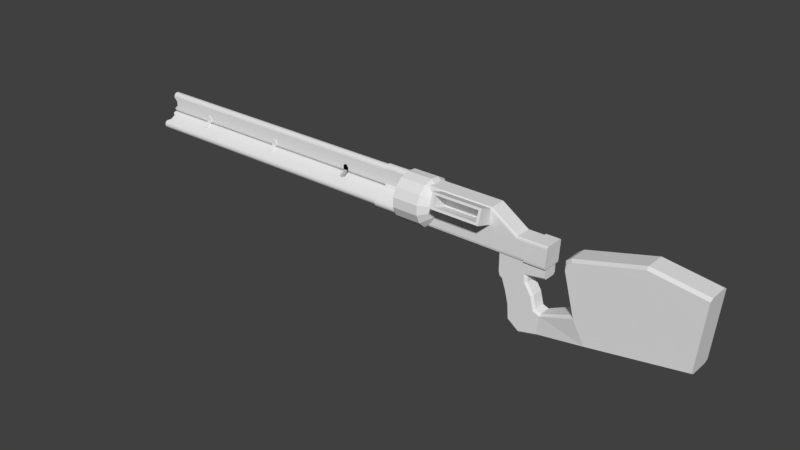 # Source: LMG.blend  (saved by Blender 2.79.0; exported with 4.5.12 LTS)
import bpy
from mathutils import Matrix  # noqa: F401  (used for matrix-valued properties, if any)

bpy.ops.wm.read_factory_settings(use_empty=True)
scene = bpy.context.scene
scene.name = 'Scene'

# ---- collections
col_collection_1 = bpy.data.collections.new('Collection 1'); scene.collection.children.link(col_collection_1)

# ---- world
world_world = bpy.data.worlds.new('World'); scene.world = world_world
world_world.color = (0.05088, 0.05088, 0.05088)
world_world.use_sun_shadow = False
world_world.sun_shadow_jitter_overblur = 0.0
world_world.cycles.sampling_method = 'MANUAL'

# ---- meshes
me_cube_005 = bpy.data.meshes.new('Cube.005')
me_cube_005.from_pydata([(8.948, -1.299, 0.9522), (8.948, -1.131, 1.612), (8.798, 0.1447, 0.1998), (8.798, -0.003457, 1.231), (11.22, -1.299, 0.9522), (11.22, -1.131, 1.612), (11.36, 0.1447, 0.1998), (11.36, -0.003457, 1.231), (8.798, -1.335, 0.8071), (8.798, -1.095, 1.757), (11.36, -1.095, 1.757), (11.36, -1.335, 0.8071), (8.948, -0.2424, 0.4993), (8.948, -0.0743, 1.159), (11.22, -0.0743, 1.159), (11.22, -0.2424, 0.4993), (2.882, -0.2326, 0.4934), (2.882, -0.177, 0.4934), (3.116, -0.177, 0.4934), (3.116, -0.2326, 0.4934), (2.882, -0.2543, 0.3009), (3.116, -0.2543, 0.3009), (3.116, -0.2844, 0.3639), (2.882, -0.2844, 0.3639), (2.882, -0.25, 0.4226), (2.882, -0.2001, 0.3852), (3.116, -0.2001, 0.3852), (3.116, -0.25, 0.4226), (2.882, -0.476, 0.2111), (2.932, -0.5209, 0.1753), (2.896, -0.5078, 0.1858), (2.935, -0.2326, 0.8125), (2.882, -0.2326, 0.7155), (2.896, -0.2326, 0.7727), (2.932, -0.4945, 0.115), (2.882, -0.4492, 0.1501), (2.896, -0.4812, 0.1253), (2.882, -0.177, 0.7155), (2.935, -0.177, 0.8125), (2.896, -0.177, 0.7727), (3.066, -0.5209, 0.1753), (3.116, -0.476, 0.2111), (3.102, -0.5078, 0.1858), (3.116, -0.2326, 0.7155), (3.063, -0.2326, 0.8125), (3.102, -0.2326, 0.7727), (3.116, -0.4492, 0.1501), (3.066, -0.4945, 0.115), (3.102, -0.4812, 0.1253), (3.063, -0.177, 0.8125), (3.116, -0.177, 0.7155), (3.102, -0.177, 0.7727), (11.84, -0.3637, -2.279), (11.84, -0.3637, -1.065), (11.84, 0.4054, -2.279), (11.84, 0.4054, -1.065), (14.12, -0.3637, -1.065), (14.12, 0.4054, -1.065), (14.12, -0.3637, -1.681), (14.12, -0.2609, -1.818), (14.12, 0.3026, -1.818), (14.12, 0.4054, -1.681), (13.1, -0.3637, -1.887), (13.22, -0.2609, -2.001), (13.22, 0.3026, -2.001), (13.1, 0.4054, -1.887), (12.96, -0.3637, -5.646), (12.92, -0.2609, -5.797), (12.96, 0.4054, -5.646), (12.92, 0.3026, -5.797), (13.89, -0.2609, -5.498), (13.87, -0.3637, -5.365), (13.87, 0.4054, -5.365), (13.89, 0.3026, -5.498), (13.14, -0.3637, -2.405), (13.25, -0.2609, -2.383), (13.25, 0.3026, -2.383), (13.14, 0.4054, -2.405), (11.92, -0.2609, -2.671), (12.02, -0.3637, -2.649), (11.89, -0.3637, -2.54), (12.02, 0.4054, -2.649), (11.92, 0.3026, -2.671), (11.89, 0.4054, -2.54), (13.48, -0.3637, -3.096), (13.58, -0.2609, -3.074), (12.11, -0.2609, -3.38), (12.21, -0.3637, -3.359), (13.58, 0.3026, -3.074), (13.48, 0.4054, -3.096), (12.21, 0.4054, -3.359), (12.11, 0.3026, -3.38), (13.65, -0.3637, -3.997), (13.74, -0.2609, -3.894), (12.27, -0.2609, -4.226), (12.37, -0.3637, -4.203), (13.74, 0.3026, -3.894), (13.65, 0.4054, -3.997), (12.37, 0.4054, -4.203), (12.27, 0.3026, -4.226), (12.42, -0.3637, -5.101), (12.32, -0.2609, -5.191), (16.38, -0.4667, -4.772), (16.33, -0.6446, -4.649), (12.42, 0.4054, -5.101), (12.32, 0.3026, -5.191), (16.38, 0.5084, -4.772), (16.33, 0.6863, -4.649), (15.75, -0.6446, -3.225), (15.63, -0.4667, -3.158), (15.63, 0.5084, -3.158), (15.75, 0.6863, -3.225), (21.05, -0.6446, -3.659), (21.04, -0.4667, -3.797), (21.04, 0.5084, -3.797), (21.05, 0.6863, -3.659), (14.0, -0.3637, -4.163), (14.01, -0.2609, -4.025), (14.01, 0.3026, -4.025), (14.0, 0.4054, -4.163), (21.38, -0.4667, 0.7939), (21.37, -0.6446, 0.6593), (21.37, 0.6863, 0.6593), (21.38, 0.5084, 0.7939), (18.71, -0.6446, 1.173), (18.71, -0.4667, 1.311), (18.71, 0.6863, 1.173), (18.71, 0.5084, 1.311), (15.49, -0.6446, 0.08757), (15.21, -0.6446, -0.5283), (15.25, -0.6446, -0.1449), (15.36, -0.4667, 0.1848), (15.08, -0.4667, -0.4311), (15.12, -0.4667, -0.04764), (15.21, 0.6863, -0.5283), (15.49, 0.6863, 0.08757), (15.25, 0.6863, -0.1449), (15.08, 0.5084, -0.4311), (15.36, 0.5084, 0.1848), (15.12, 0.5084, -0.04764), (6.619, 1.189, 0.2081), (7.949, 1.189, 0.2081), (6.619, 1.088, -0.4169), (7.949, 1.088, -0.4169), (6.619, 0.802, -0.9339), (7.949, 0.802, -0.9339), (6.619, 0.381, -1.253), (7.949, 0.381, -1.253), (6.619, -0.1026, -1.32), (7.949, -0.1026, -1.32), (6.619, -0.565, -1.123), (7.949, -0.565, -1.123), (6.619, -0.9263, -0.6951), (7.949, -0.9263, -0.6951), (6.619, -1.124, -0.1114), (7.949, -1.124, -0.1114), (6.619, -1.124, 0.5276), (7.949, -1.124, 0.5276), (6.619, -0.9263, 1.111), (7.949, -0.9263, 1.111), (6.619, -0.565, 1.539), (7.949, -0.565, 1.539), (6.619, -0.1026, 1.736), (7.949, -0.1026, 1.736), (6.619, 0.381, 1.67), (7.949, 0.381, 1.67), (6.619, 0.802, 1.35), (7.949, 0.802, 1.35), (6.619, 1.088, 0.8331), (7.949, 1.088, 0.8331), (9.091, 0.01964, 0.2081), (7.857, -0.4412, 1.332), (7.857, -0.3791, 1.494), (7.857, -0.423, 1.447), (7.857, 0.4208, 1.494), (7.857, 0.4829, 1.332), (7.857, 0.4647, 1.447), (11.37, -0.4412, 1.332), (11.37, -0.3791, 1.494), (11.37, -0.423, 1.447), (11.37, 0.4208, 1.494), (11.37, 0.4829, 1.332), (11.37, 0.4647, 1.447), (12.71, -0.4412, 0.1393), (12.71, -0.3791, 0.301), (12.71, -0.423, 0.2536), (12.71, 0.4208, 0.301), (12.71, 0.4829, 0.1393), (12.71, 0.4647, 0.2536), (13.51, -0.3791, 0.301), (13.47, -0.4412, 0.1393), (13.51, -0.4747, 0.3054), (13.5, -0.423, 0.2536), (13.47, 0.4829, 0.1393), (13.51, 0.4208, 0.301), (13.51, 0.5164, 0.3054), (13.5, 0.4647, 0.2536), (13.48, -0.4929, 0.1999), (13.53, -0.4308, 0.349), (13.53, 0.4725, 0.349), (13.48, 0.5346, 0.1999), (14.24, -0.4308, 0.349), (14.23, -0.4929, 0.1999), (14.24, -0.4747, 0.3054), (14.23, 0.5346, 0.1999), (14.24, 0.4725, 0.349), (14.24, 0.5164, 0.3054), (7.857, -0.3624, -1.114), (7.857, -0.4412, -0.9253), (7.857, -0.4181, -1.059), (7.857, 0.4829, -0.9253), (7.857, 0.4042, -1.114), (7.857, 0.4598, -1.059), (11.37, -0.3624, -1.114), (11.37, -0.4412, -0.9253), (11.37, -0.4181, -1.059), (11.37, 0.4829, -0.9253), (11.37, 0.4042, -1.114), (11.37, 0.4598, -1.059), (12.71, -0.3624, -1.114), (12.71, -0.4412, -0.9253), (12.71, -0.4181, -1.059), (12.71, 0.4829, -0.9253), (12.71, 0.4042, -1.114), (12.71, 0.4598, -1.059), (13.14, -0.4412, -0.9253), (13.08, -0.3624, -1.114), (13.08, -0.4412, -1.114), (13.1, -0.4181, -1.059), (13.08, 0.4042, -1.114), (13.14, 0.4829, -0.9253), (13.08, 0.4829, -1.114), (13.1, 0.4598, -1.059), (13.14, -0.4929, -0.9253), (13.1, -0.4778, -1.059), (13.14, 0.5346, -0.9253), (13.1, 0.5195, -1.059), (14.18, -0.4929, -0.9253), (14.17, -0.4412, -1.114), (14.18, -0.4778, -1.059), (14.17, 0.4829, -1.114), (14.18, 0.5346, -0.9253), (14.18, 0.5195, -1.059), (-8.822, 0.2958, 0.0977), (-8.822, 0.7143, -0.2198), (-8.822, 0.2298, -0.05251), (-8.822, 0.6483, -0.37), (4.831, 0.2958, 0.0977), (4.831, 0.7143, -0.2198), (4.831, 0.2298, -0.05251), (4.831, 0.6483, -0.37), (-8.822, -0.192, -0.05143), (-8.822, -0.6104, -0.3689), (-8.822, -0.2579, 0.09878), (-8.822, -0.6764, -0.2187), (4.831, -0.192, -0.05143), (4.831, -0.6104, -0.3689), (4.831, -0.2579, 0.09878), (4.831, -0.6764, -0.2187), (-8.822, -0.04634, 0.5783), (-8.822, -0.04634, 1.213), (-8.822, 0.08563, 0.5783), (-8.822, 0.08563, 1.213), (4.831, -0.04634, 0.5783), (4.831, -0.04634, 1.213), (4.831, 0.08563, 0.5783), (4.831, 0.08563, 1.213), (-8.902, -0.8048, -0.2042), (4.904, -0.8048, -0.2042), (-8.902, -0.6989, -0.1859), (4.904, -0.6989, -0.1859), (-8.902, -0.6142, -0.2713), (4.904, -0.6142, -0.2713), (-8.902, -0.6002, -0.4104), (4.904, -0.6002, -0.4104), (-8.902, -0.6652, -0.5217), (4.904, -0.6652, -0.5217), (-8.902, -0.7711, -0.5401), (4.904, -0.7711, -0.5401), (-8.902, -0.8558, -0.4546), (4.904, -0.8558, -0.4546), (-8.902, -0.8698, -0.3155), (4.904, -0.8698, -0.3155), (-8.902, -0.8128, -0.186), (-8.902, -0.6947, -0.1655), (-8.902, -0.6003, -0.2608), (-8.902, -0.5848, -0.4159), (-8.902, -0.6572, -0.54), (-8.902, -0.7752, -0.5604), (-8.902, -0.8697, -0.4651), (-8.902, -0.8852, -0.3101), (-9.05, -0.8128, -0.186), (-9.05, -0.6947, -0.1655), (-9.05, -0.6003, -0.2608), (-9.05, -0.5848, -0.4159), (-9.05, -0.6572, -0.54), (-9.05, -0.7752, -0.5604), (-9.05, -0.8697, -0.4651), (-9.05, -0.8852, -0.3101), (-9.092, -0.786, -0.2468), (-9.092, -0.7086, -0.2334), (-9.092, -0.6466, -0.2959), (-9.092, -0.6364, -0.3977), (-9.092, -0.684, -0.4791), (-9.092, -0.7614, -0.4925), (-9.092, -0.8234, -0.43), (-9.092, -0.8336, -0.3282), (-9.106, -0.7989, -0.2175), (-9.106, -0.7019, -0.2007), (-9.106, -0.6243, -0.279), (-9.106, -0.6115, -0.4064), (-9.106, -0.6711, -0.5084), (-9.106, -0.7681, -0.5252), (-9.106, -0.8457, -0.447), (-9.106, -0.8585, -0.3195), (-9.004, -0.7747, -0.2726), (-9.004, -0.7145, -0.2622), (-9.004, -0.6663, -0.3108), (-9.004, -0.6583, -0.39), (-9.004, -0.6953, -0.4533), (-9.004, -0.7555, -0.4637), (-9.004, -0.8037, -0.4151), (-9.004, -0.8117, -0.336), (4.904, -0.7747, -0.2726), (4.904, -0.7145, -0.2622), (4.904, -0.6663, -0.3108), (4.904, -0.6583, -0.39), (4.904, -0.6953, -0.4533), (4.904, -0.7555, -0.4637), (4.904, -0.8037, -0.4151), (4.904, -0.8117, -0.336), (-9.051, -0.2353, 0.1618), (4.915, -0.2353, 0.1618), (-9.051, -0.1625, 0.1744), (4.915, -0.1625, 0.1744), (-9.051, -0.1043, 0.1156), (4.915, -0.1043, 0.1156), (-9.051, -0.09469, 0.01993), (4.915, -0.09469, 0.01993), (-9.051, -0.1394, -0.05664), (4.915, -0.1394, -0.05664), (-9.051, -0.2122, -0.06924), (4.915, -0.2122, -0.06924), (-9.051, -0.2705, -0.01049), (4.915, -0.2705, -0.01049), (-9.051, -0.28, 0.0852), (4.915, -0.28, 0.0852), (-9.076, -0.1986, 0.07805), (-9.076, -0.1816, 0.08099), (-9.076, -0.168, 0.06728), (-9.076, -0.1657, 0.04494), (-9.076, -0.1762, 0.02707), (-9.076, -0.1932, 0.02413), (-9.076, -0.2068, 0.03785), (-9.076, -0.209, 0.06018), (-9.076, -0.2177, 0.1217), (-9.076, -0.1716, 0.1296), (-9.076, -0.1348, 0.09246), (-9.076, -0.1287, 0.03191), (-9.076, -0.157, -0.01654), (-9.076, -0.2031, -0.02451), (-9.076, -0.2399, 0.01266), (-9.076, -0.246, 0.07322), (-9.026, -0.1986, 0.07805), (-9.026, -0.1816, 0.08099), (-9.026, -0.168, 0.06728), (-9.026, -0.1657, 0.04494), (-9.026, -0.1762, 0.02707), (-9.026, -0.1932, 0.02413), (-9.026, -0.2068, 0.03785), (-9.026, -0.209, 0.06018), (-9.079, -0.9106, -0.4422), (5.413, -0.9341, -0.4526), (-9.079, -0.9198, -0.3496), (5.413, -0.9446, -0.3475), (-9.079, -0.9014, -0.2594), (5.413, -0.9236, -0.245), (-9.079, -0.8581, -0.1854), (5.413, -0.8745, -0.1609), (-9.079, -0.2531, 0.2737), (5.413, -0.261, 0.3045), (-9.079, -0.1826, 0.2858), (5.413, -0.181, 0.3183), (-9.079, -0.114, 0.2616), (5.413, -0.103, 0.2908), (-9.079, -0.05767, 0.2047), (5.413, -0.03903, 0.2262), (-9.079, -0.02218, 0.1239), (5.413, 0.001291, 0.1343), (-9.079, -0.01293, 0.03131), (5.413, 0.01179, 0.02916), (-9.079, -0.03135, -0.05886), (5.413, -0.009135, -0.07328), (-9.079, -0.07463, -0.1329), (5.413, -0.0583, -0.1574), (-9.079, -0.6797, -0.592), (5.413, -0.6718, -0.6228), (-9.079, -0.7501, -0.6041), (5.413, -0.7518, -0.6366), (-9.079, -0.8188, -0.5799), (5.413, -0.8297, -0.6091), (-9.079, -0.8751, -0.523), (5.413, -0.8937, -0.5445), (-9.079, -0.9341, -0.4526), (-9.079, -0.9446, -0.3475), (-9.079, -0.9236, -0.245), (-9.079, -0.8745, -0.1609), (-9.079, -0.261, 0.3045), (-9.079, -0.181, 0.3183), (-9.079, -0.103, 0.2908), (-9.079, -0.03903, 0.2262), (-9.079, 0.001291, 0.1343), (-9.079, 0.01179, 0.02916), (-9.079, -0.009135, -0.07328), (-9.079, -0.0583, -0.1574), (-9.079, -0.6718, -0.6228), (-9.079, -0.7518, -0.6366), (-9.079, -0.8297, -0.6091), (-9.079, -0.8937, -0.5445), (4.857, -0.9106, -0.4422), (4.857, -0.9198, -0.3496), (4.857, -0.9014, -0.2594), (4.857, -0.8581, -0.1854), (4.857, -0.253, 0.2737), (4.857, -0.1826, 0.2858), (4.857, -0.114, 0.2616), (4.857, -0.05766, 0.2047), (4.857, -0.02217, 0.1239), (4.857, -0.01293, 0.0313), (4.857, -0.03135, -0.05887), (4.857, -0.07462, -0.1329), (4.857, -0.6797, -0.592), (4.857, -0.7501, -0.6041), (4.857, -0.8188, -0.5799), (4.857, -0.8751, -0.5231), (-9.079, -0.1287, -0.1739), (-9.079, -0.623, -0.549), (-9.079, -0.8016, -0.1425), (-9.079, -0.3072, 0.2326), (-9.079, -0.1165, -0.2016), (-9.079, -0.6109, -0.5766), (-9.079, -0.8138, -0.1148), (-9.079, -0.3194, 0.2602), (-8.901, -0.4387, 0.1697), (-8.901, -0.6668, -0.003352), (-8.901, -0.2359, -0.2921), (-8.901, -0.4639, -0.4651), (-8.901, -0.4266, 0.142), (-8.901, -0.6547, -0.03101), (-8.901, -0.248, -0.2645), (-8.901, -0.4761, -0.4375), (-8.902, 0.7031, -0.5217), (4.904, 0.7031, -0.5217), (-8.902, 0.6381, -0.4104), (4.904, 0.6381, -0.4104), (-8.902, 0.652, -0.2713), (4.904, 0.652, -0.2713), (-8.902, 0.7368, -0.1859), (4.904, 0.7368, -0.1859), (-8.902, 0.8426, -0.2042), (4.904, 0.8426, -0.2042), (-8.902, 0.9076, -0.3155), (4.904, 0.9076, -0.3155), (-8.902, 0.8937, -0.4546), (4.904, 0.8937, -0.4546), (-8.902, 0.809, -0.5401), (4.904, 0.809, -0.5401), (-8.902, 0.6951, -0.54), (-8.902, 0.6226, -0.4159), (-8.902, 0.6382, -0.2608), (-8.902, 0.7326, -0.1655), (-8.902, 0.8506, -0.186), (-8.902, 0.9231, -0.3101), (-8.902, 0.9075, -0.4651), (-8.902, 0.8131, -0.5604), (-9.05, 0.6951, -0.54), (-9.05, 0.6226, -0.4159), (-9.05, 0.6382, -0.2608), (-9.05, 0.7326, -0.1655), (-9.05, 0.8506, -0.186), (-9.05, 0.9231, -0.3101), (-9.05, 0.9075, -0.4651), (-9.05, 0.8131, -0.5604), (-9.092, 0.7218, -0.4791), (-9.092, 0.6743, -0.3977), (-9.092, 0.6845, -0.2959), (-9.092, 0.7464, -0.2334), (-9.092, 0.8239, -0.2468), (-9.092, 0.8715, -0.3282), (-9.092, 0.8613, -0.43), (-9.092, 0.7993, -0.4925), (-9.106, 0.7089, -0.5084), (-9.106, 0.6494, -0.4064), (-9.106, 0.6622, -0.279), (-9.106, 0.7398, -0.2007), (-9.106, 0.8368, -0.2175), (-9.106, 0.8963, -0.3195), (-9.106, 0.8836, -0.447), (-9.106, 0.8059, -0.5252), (-9.004, 0.7332, -0.4533), (-9.004, 0.6962, -0.39), (-9.004, 0.7041, -0.3108), (-9.004, 0.7523, -0.2622), (-9.004, 0.8125, -0.2726), (-9.004, 0.8495, -0.336), (-9.004, 0.8416, -0.4151), (-9.004, 0.7934, -0.4637), (4.904, 0.7332, -0.4533), (4.904, 0.6962, -0.39), (4.904, 0.7041, -0.3108), (4.904, 0.7523, -0.2622), (4.904, 0.8125, -0.2726), (4.904, 0.8495, -0.336), (4.904, 0.8416, -0.4151), (4.904, 0.7934, -0.4637), (-9.051, 0.1773, -0.05664), (4.915, 0.1773, -0.05664), (-9.051, 0.1325, 0.01992), (4.915, 0.1325, 0.01992), (-9.051, 0.1421, 0.1156), (4.915, 0.1421, 0.1156), (-9.051, 0.2004, 0.1744), (4.915, 0.2004, 0.1744), (-9.051, 0.2732, 0.1618), (4.915, 0.2732, 0.1618), (-9.051, 0.3179, 0.0852), (4.915, 0.3179, 0.0852), (-9.051, 0.3083, -0.01049), (4.915, 0.3083, -0.01049), (-9.051, 0.2501, -0.06924), (4.915, 0.2501, -0.06924), (-9.076, 0.214, 0.02707), (-9.076, 0.2036, 0.04494), (-9.076, 0.2058, 0.06728), (-9.076, 0.2194, 0.08099), (-9.076, 0.2364, 0.07805), (-9.076, 0.2469, 0.06018), (-9.076, 0.2446, 0.03784), (-9.076, 0.231, 0.02413), (-9.076, 0.1949, -0.01654), (-9.076, 0.1666, 0.03191), (-9.076, 0.1726, 0.09246), (-9.076, 0.2095, 0.1296), (-9.076, 0.2556, 0.1217), (-9.076, 0.2839, 0.07321), (-9.076, 0.2778, 0.01266), (-9.076, 0.2409, -0.02452), (-9.026, 0.214, 0.02707), (-9.026, 0.2036, 0.04494), (-9.026, 0.2058, 0.06728), (-9.026, 0.2194, 0.08099), (-9.026, 0.2364, 0.07805), (-9.026, 0.2469, 0.06018), (-9.026, 0.2446, 0.03784), (-9.026, 0.231, 0.02413), (-9.079, 0.9129, -0.5232), (5.413, 0.9315, -0.5447), (-9.079, 0.8565, -0.58), (5.413, 0.8674, -0.6092), (-9.079, 0.7878, -0.6041), (5.413, 0.7895, -0.6366), (-9.079, 0.7174, -0.5919), (5.413, 0.7094, -0.6227), (-9.079, 0.1124, -0.1328), (5.413, 0.09602, -0.1572), (-9.079, 0.06914, -0.05867), (5.413, 0.04691, -0.07306), (-9.079, 0.05079, 0.03152), (5.413, 0.02606, 0.02941), (-9.079, 0.06009, 0.1241), (5.413, 0.03663, 0.1346), (-9.079, 0.09564, 0.2049), (5.413, 0.07702, 0.2264), (-9.079, 0.152, 0.2617), (5.413, 0.1411, 0.2909), (-9.079, 0.2206, 0.2858), (5.413, 0.219, 0.3183), (-9.079, 0.2911, 0.2736), (5.413, 0.2991, 0.3044), (-9.079, 0.8961, -0.1855), (5.413, 0.9125, -0.1611), (-9.079, 0.9394, -0.2596), (5.413, 0.9616, -0.2452), (-9.079, 0.9577, -0.3498), (5.413, 0.9824, -0.3477), (-9.079, 0.9484, -0.4424), (5.413, 0.9719, -0.4529), (-9.079, 0.9315, -0.5447), (-9.079, 0.8674, -0.6092), (-9.079, 0.7895, -0.6366), (-9.079, 0.7094, -0.6227), (-9.079, 0.09602, -0.1572), (-9.079, 0.04692, -0.07306), (-9.079, 0.02606, 0.02941), (-9.079, 0.03663, 0.1346), (-9.079, 0.07702, 0.2264), (-9.079, 0.1411, 0.2909), (-9.079, 0.219, 0.3183), (-9.079, 0.2991, 0.3044), (-9.079, 0.9125, -0.1611), (-9.079, 0.9616, -0.2452), (-9.079, 0.9824, -0.3477), (-9.079, 0.9719, -0.4529), (4.857, 0.9129, -0.5232), (4.857, 0.8565, -0.58), (4.857, 0.7878, -0.6041), (4.857, 0.7174, -0.5919), (4.857, 0.1124, -0.1328), (4.857, 0.06914, -0.05866), (4.857, 0.05079, 0.03153), (4.857, 0.06009, 0.1241), (4.857, 0.09564, 0.2049), (4.857, 0.152, 0.2617), (4.857, 0.2206, 0.2858), (4.857, 0.2911, 0.2736), (4.857, 0.8961, -0.1855), (4.857, 0.9394, -0.2596), (4.857, 0.9577, -0.3498), (4.857, 0.9484, -0.4424), (-9.079, 0.3451, 0.2326), (-9.079, 0.8395, -0.1425), (-9.079, 0.6609, -0.549), (-9.079, 0.1665, -0.1739), (-9.079, 0.3573, 0.2603), (-9.079, 0.8516, -0.1149), (-9.079, 0.6487, -0.5767), (-9.079, 0.1544, -0.2015), (-8.901, 0.2737, -0.2921), (-8.901, 0.5018, -0.4652), (-8.901, 0.4766, 0.1697), (-8.901, 0.7047, -0.003367), (-8.901, 0.2859, -0.2644), (-8.901, 0.514, -0.4375), (-8.901, 0.4645, 0.142), (-8.901, 0.6925, -0.03103), (-8.902, 0.1592, 1.35), (4.904, 0.1592, 1.35), (-8.902, 0.1183, 1.221), (4.904, 0.1183, 1.221), (-8.902, 0.01964, 1.167), (4.904, 0.01964, 1.167), (-8.902, -0.079, 1.221), (4.904, -0.079, 1.221), (-8.902, -0.1199, 1.35), (4.904, -0.1199, 1.35), (-8.902, -0.079, 1.48), (4.904, -0.079, 1.48), (-8.902, 0.01964, 1.534), (4.904, 0.01964, 1.534), (-8.902, 0.1183, 1.48), (4.904, 0.1183, 1.48), (-8.902, 0.1752, 1.35), (-8.902, 0.1296, 1.206), (-8.902, 0.01964, 1.146), (-8.902, -0.09032, 1.206), (-8.902, -0.1359, 1.35), (-8.902, -0.09032, 1.495), (-8.902, 0.01964, 1.555), (-8.902, 0.1296, 1.495), (-9.05, 0.1752, 1.35), (-9.05, 0.1296, 1.206), (-9.05, 0.01964, 1.146), (-9.05, -0.09032, 1.206), (-9.05, -0.1359, 1.35), (-9.05, -0.09032, 1.495), (-9.05, 0.01964, 1.555), (-9.05, 0.1296, 1.495), (-9.092, 0.1217, 1.35), (-9.092, 0.09183, 1.256), (-9.092, 0.01964, 1.216), (-9.092, -0.05254, 1.256), (-9.092, -0.08244, 1.35), (-9.092, -0.05254, 1.445), (-9.092, 0.01964, 1.485), (-9.092, 0.09183, 1.445), (-9.106, 0.1475, 1.35), (-9.106, 0.11, 1.232), (-9.106, 0.01964, 1.182), (-9.106, -0.07074, 1.232), (-9.106, -0.1082, 1.35), (-9.106, -0.07074, 1.469), (-9.106, 0.01964, 1.518), (-9.106, 0.11, 1.469), (-9.004, 0.09902, 1.35), (-9.004, 0.07577, 1.277), (-9.004, 0.01964, 1.246), (-9.004, -0.03648, 1.277), (-9.004, -0.05973, 1.35), (-9.004, -0.03648, 1.424), (-9.004, 0.01964, 1.455), (-9.004, 0.07577, 1.424), (4.904, 0.09902, 1.35), (4.904, 0.07577, 1.277), (4.904, 0.01964, 1.246), (4.904, -0.03648, 1.277), (4.904, -0.05973, 1.35), (4.904, -0.03648, 1.424), (4.904, 0.01964, 1.455), (4.904, 0.07577, 1.424), (-9.051, 0.1156, 0.5194), (4.915, 0.1156, 0.5194), (-9.051, 0.08749, 0.4303), (4.915, 0.08749, 0.4303), (-9.051, 0.01964, 0.3933), (4.915, 0.01964, 0.3933), (-9.051, -0.0482, 0.4303), (4.915, -0.0482, 0.4303), (-9.051, -0.0763, 0.5194), (4.915, -0.0763, 0.5194), (-9.051, -0.0482, 0.6086), (4.915, -0.0482, 0.6086), (-9.051, 0.01964, 0.6455), (4.915, 0.01964, 0.6455), (-9.051, 0.08749, 0.6086), (4.915, 0.08749, 0.6086), (-9.076, 0.04204, 0.5194), (-9.076, 0.03548, 0.4986), (-9.076, 0.01964, 0.49), (-9.076, 0.003808, 0.4986), (-9.076, -0.002751, 0.5194), (-9.076, 0.003808, 0.5402), (-9.076, 0.01964, 0.5489), (-9.076, 0.03548, 0.5402), (-9.076, 0.08036, 0.5194), (-9.076, 0.06258, 0.463), (-9.076, 0.01964, 0.4396), (-9.076, -0.02329, 0.463), (-9.076, -0.04107, 0.5194), (-9.076, -0.02329, 0.5759), (-9.076, 0.01964, 0.5992), (-9.076, 0.06258, 0.5759), (-9.026, 0.04204, 0.5194), (-9.026, 0.03548, 0.4986), (-9.026, 0.01964, 0.49), (-9.026, 0.003808, 0.4986), (-9.026, -0.002751, 0.5194), (-9.026, 0.003808, 0.5402), (-9.026, 0.01964, 0.5489), (-9.026, 0.03548, 0.5402), (-9.079, 0.05525, 1.59), (5.413, 0.06009, 1.622), (-9.079, 0.1209, 1.554), (5.413, 0.1346, 1.581), (-9.079, 0.1711, 1.488), (5.413, 0.1917, 1.506), (-9.079, 0.1982, 1.402), (5.413, 0.2225, 1.408), (-9.079, 0.1982, 0.4836), (5.413, 0.2225, 0.4773), (-9.079, 0.171, 0.3974), (5.413, 0.1916, 0.3793), (-9.079, 0.1207, 0.3314), (5.413, 0.1345, 0.3043), (-9.079, 0.05508, 0.2957), (5.413, 0.05991, 0.2638), (-9.079, -0.01596, 0.2958), (5.413, -0.0208, 0.2638), (-9.079, -0.08158, 0.3315), (5.413, -0.09535, 0.3045), (-9.079, -0.1318, 0.3976), (5.413, -0.1524, 0.3795), (-9.079, -0.1589, 0.4839), (5.413, -0.1832, 0.4775), (-9.079, -0.1589, 1.402), (5.413, -0.1832, 1.408), (-9.079, -0.1317, 1.488), (5.413, -0.1523, 1.506), (-9.079, -0.08144, 1.554), (5.413, -0.0952, 1.581), (-9.079, -0.0158, 1.59), (5.413, -0.02062, 1.622), (-9.079, 0.06009, 1.622), (-9.079, 0.1346, 1.581), (-9.079, 0.1917, 1.506), (-9.079, 0.2225, 1.408), (-9.079, 0.2225, 0.4773), (-9.079, 0.1916, 0.3793), (-9.079, 0.1345, 0.3043), (-9.079, 0.05991, 0.2638), (-9.079, -0.0208, 0.2638), (-9.079, -0.09535, 0.3045), (-9.079, -0.1524, 0.3795), (-9.079, -0.1832, 0.4775), (-9.079, -0.1832, 1.408), (-9.079, -0.1523, 1.506), (-9.079, -0.0952, 1.581), (-9.079, -0.02062, 1.622), (4.857, 0.05524, 1.59), (4.857, 0.1209, 1.554), (4.857, 0.1711, 1.488), (4.857, 0.1982, 1.402), (4.857, 0.1982, 0.4836), (4.857, 0.171, 0.3974), (4.857, 0.1207, 0.3314), (4.857, 0.05508, 0.2957), (4.857, -0.01597, 0.2958), (4.857, -0.08159, 0.3315), (4.857, -0.1318, 0.3976), (4.857, -0.159, 0.4839), (4.857, -0.1589, 1.402), (4.857, -0.1317, 1.488), (4.857, -0.08145, 1.554), (4.857, -0.0158, 1.59), (-9.079, -0.1589, 0.5658), (-9.079, -0.1589, 1.316), (-9.079, 0.1982, 1.316), (-9.079, 0.1982, 0.5658), (-9.079, -0.1832, 0.5658), (-9.079, -0.1832, 1.316), (-9.079, 0.2225, 1.316), (-9.079, 0.2225, 0.5658), (-8.901, 0.2225, 0.747), (-8.901, 0.2225, 1.093), (-8.901, -0.1832, 0.747), (-8.901, -0.1832, 1.093), (-8.901, 0.1982, 0.747), (-8.901, 0.1982, 1.093), (-8.901, -0.1589, 0.747), (-8.901, -0.1589, 1.093), (5.413, -0.9904, -0.3739), (5.413, -0.9794, -0.4841), (5.413, -0.9685, -0.2666), (5.413, -0.917, -0.1785), (5.413, -0.2744, 0.3091), (5.413, -0.06198, -0.1748), (5.413, -0.7047, -0.6624), (5.413, -0.7885, -0.6768), (5.413, -0.8702, -0.648), (5.413, -0.9372, -0.5803), (5.413, 0.9078, -0.6481), (5.413, 0.9749, -0.5805), (5.413, 0.8261, -0.6769), (5.413, 0.7423, -0.6623), (5.413, 0.09968, -0.1746), (5.413, 0.3124, 0.309), (5.413, 0.955, -0.1786), (5.413, 1.006, -0.2668), (5.413, 1.028, -0.3742), (5.413, 1.017, -0.4843), (5.413, 0.1401, 1.647), (5.413, 0.06204, 1.689), (5.413, 0.1999, 1.568), (5.413, 0.2322, 1.465), (5.413, 0.2322, 0.4901), (5.413, -0.1929, 0.4903), (5.413, -0.1928, 1.466), (5.413, -0.1605, 1.568), (5.413, -0.1006, 1.647), (5.413, -0.02251, 1.689), (6.755, -0.02251, 1.689), (6.755, -0.9904, -0.3739), (6.755, -0.9794, -0.4841), (6.755, -0.9685, -0.2666), (6.755, -0.917, -0.1785), (6.755, -0.2744, 0.3091), (6.755, -0.7047, -0.6624), (6.755, -0.06198, -0.1748), (6.755, -0.7885, -0.6768), (6.755, -0.8702, -0.648), (6.755, -0.9372, -0.5803), (6.755, 0.9078, -0.6481), (6.755, 0.9749, -0.5805), (6.755, 0.8261, -0.6769), (6.755, 0.7423, -0.6623), (6.755, 0.09968, -0.1746), (6.755, 0.955, -0.1786), (6.755, 0.3124, 0.309), (6.755, 1.006, -0.2668), (6.755, 1.028, -0.3742), (6.755, 1.017, -0.4843), (6.755, 0.1401, 1.647), (6.755, 0.06204, 1.689), (6.755, 0.1999, 1.568), (6.755, 0.2322, 1.465), (6.755, 0.2322, 0.4901), (6.755, -0.1928, 1.466), (6.755, -0.1929, 0.4903), (6.755, -0.1605, 1.568), (6.755, -0.1006, 1.647), (6.755, -0.9105, -0.3708), (6.755, -0.9024, -0.4519), (6.755, -0.8944, -0.2919), (6.755, -0.8565, -0.2271), (6.755, -0.1967, 0.2824), (6.755, -0.7003, -0.583), (6.755, -0.04051, -0.07349), (6.755, -0.762, -0.5936), (6.755, -0.822, -0.5724), (6.755, -0.8713, -0.5226), (6.755, 0.8726, -0.5725), (6.755, 0.922, -0.5228), (6.755, 0.8125, -0.5936), (6.755, 0.7509, -0.5829), (6.755, 0.07838, -0.07336), (6.755, 0.9073, -0.2272), (6.755, 0.2348, 0.2823), (6.755, 0.9452, -0.2921), (6.755, 0.9612, -0.371), (6.755, 0.9531, -0.452), (6.755, 0.1081, 1.568), (6.755, 0.0507, 1.599), (6.755, 0.1521, 1.51), (6.755, 0.1759, 1.435), (6.755, 0.1758, 0.4155), (6.755, -0.1368, 1.435), (6.755, -0.1368, 0.4157), (6.755, -0.1129, 1.51), (6.755, -0.06895, 1.568), (6.755, -0.01148, 1.599), (2.882, -0.2326, 0.4934), (2.882, -0.177, 0.4934), (3.116, -0.177, 0.4934), (3.116, -0.2326, 0.4934), (2.882, -0.2543, 0.3009), (3.116, -0.2543, 0.3009), (3.116, -0.2844, 0.3639), (2.882, -0.2844, 0.3639), (2.882, -0.25, 0.4226), (2.882, -0.2001, 0.3852), (3.116, -0.2001, 0.3852), (3.116, -0.25, 0.4226), (2.882, -0.476, 0.2111), (2.932, -0.5209, 0.1753), (2.896, -0.5078, 0.1858), (2.935, -0.2326, 0.8125), (2.882, -0.2326, 0.7155), (2.896, -0.2326, 0.7727), (2.932, -0.4945, 0.115), (2.882, -0.4492, 0.1501), (2.896, -0.4812, 0.1253), (2.882, -0.177, 0.7155), (2.935, -0.177, 0.8125), (2.896, -0.177, 0.7727), (3.066, -0.5209, 0.1753), (3.116, -0.476, 0.2111), (3.102, -0.5078, 0.1858), (3.116, -0.2326, 0.7155), (3.063, -0.2326, 0.8125), (3.102, -0.2326, 0.7727), (3.116, -0.4492, 0.1501), (3.066, -0.4945, 0.115), (3.102, -0.4812, 0.1253), (3.063, -0.177, 0.8125), (3.116, -0.177, 0.7155), (3.102, -0.177, 0.7727), (2.882, 0.08125, -0.221), (2.882, 0.109, -0.1577), (3.116, 0.109, -0.1577), (3.116, 0.08125, -0.221), (2.882, -0.05651, -0.1494), (3.116, -0.05651, -0.1494), (3.116, -0.03002, -0.2152), (2.882, -0.03002, -0.2152), (2.882, 0.02589, -0.2054), (2.882, 0.02618, -0.1298), (3.116, 0.02618, -0.1298), (3.116, 0.02589, -0.2054), (2.882, -0.2264, -0.3568), (2.932, -0.2726, -0.3901), (2.896, -0.2591, -0.3803), (2.935, 0.2915, -0.3805), (2.882, 0.2276, -0.332), (2.896, 0.2653, -0.3606), (2.932, -0.2991, -0.3298), (2.882, -0.2533, -0.2958), (2.896, -0.2857, -0.3199), (2.882, 0.2554, -0.2688), (2.935, 0.3193, -0.3172), (2.896, 0.2931, -0.2974), (3.066, -0.2726, -0.3901), (3.116, -0.2264, -0.3568), (3.102, -0.2591, -0.3803), (3.116, 0.2276, -0.332), (3.063, 0.2915, -0.3805), (3.102, 0.2653, -0.3606), (3.116, -0.2533, -0.2958), (3.066, -0.2991, -0.3298), (3.102, -0.2857, -0.3199), (3.063, 0.3193, -0.3172), (3.116, 0.2554, -0.2688), (3.102, 0.2931, -0.2974), (2.896, 0.2057, 0.7727), (2.882, 0.2057, 0.7155), (2.935, 0.2057, 0.8125), (2.896, 0.5099, 0.1253), (2.932, 0.5232, 0.115), (2.882, 0.4779, 0.1501), (2.896, 0.2613, 0.7727), (2.935, 0.2613, 0.8125), (2.882, 0.2613, 0.7155), (2.896, 0.5365, 0.1858), (2.882, 0.5047, 0.2111), (2.932, 0.5496, 0.1753), (3.102, 0.2057, 0.7727), (3.063, 0.2057, 0.8125), (3.116, 0.2057, 0.7155), (3.102, 0.5099, 0.1253), (3.116, 0.4779, 0.1501), (3.066, 0.5232, 0.115), (3.102, 0.2613, 0.7727), (3.116, 0.2613, 0.7155), (3.063, 0.2613, 0.8125), (3.102, 0.5365, 0.1858), (3.066, 0.5496, 0.1753), (3.116, 0.5047, 0.2111), (2.882, 0.2787, 0.4226), (2.882, 0.2288, 0.3852), (3.116, 0.2288, 0.3852), (3.116, 0.2787, 0.4226), (3.116, 0.3131, 0.3639), (2.882, 0.3131, 0.3639), (2.882, 0.283, 0.3009), (3.116, 0.283, 0.3009), (2.882, 0.2613, 0.4934), (2.882, 0.2057, 0.4934), (3.116, 0.2057, 0.4934), (3.116, 0.2613, 0.4934), (-1.817, -0.2326, 0.4934), (-1.817, -0.177, 0.4934), (-1.582, -0.177, 0.4934), (-1.582, -0.2326, 0.4934), (-1.817, -0.2543, 0.3009), (-1.582, -0.2543, 0.3009), (-1.582, -0.2844, 0.3639), (-1.817, -0.2844, 0.3639), (-1.817, -0.25, 0.4226), (-1.817, -0.2001, 0.3852), (-1.582, -0.2001, 0.3852), (-1.582, -0.25, 0.4226), (-1.817, -0.476, 0.2111), (-1.767, -0.5209, 0.1753), (-1.802, -0.5078, 0.1858), (-1.763, -0.2326, 0.8125), (-1.817, -0.2326, 0.7155), (-1.802, -0.2326, 0.7727), (-1.767, -0.4945, 0.115), (-1.817, -0.4492, 0.1501), (-1.802, -0.4812, 0.1253), (-1.817, -0.177, 0.7155), (-1.763, -0.177, 0.8125), (-1.802, -0.177, 0.7727), (-1.632, -0.5209, 0.1753), (-1.582, -0.476, 0.2111), (-1.597, -0.5078, 0.1858), (-1.582, -0.2326, 0.7155), (-1.635, -0.2326, 0.8125), (-1.597, -0.2326, 0.7727), (-1.582, -0.4492, 0.1501), (-1.632, -0.4945, 0.115), (-1.597, -0.4812, 0.1253), (-1.635, -0.177, 0.8125), (-1.582, -0.177, 0.7155), (-1.597, -0.177, 0.7727), (-1.817, 0.08125, -0.221), (-1.817, 0.109, -0.1577), (-1.582, 0.109, -0.1577), (-1.582, 0.08125, -0.221), (-1.817, -0.05651, -0.1494), (-1.582, -0.05651, -0.1494), (-1.582, -0.03002, -0.2152), (-1.817, -0.03002, -0.2152), (-1.817, 0.02589, -0.2054), (-1.817, 0.02618, -0.1298), (-1.582, 0.02618, -0.1298), (-1.582, 0.02589, -0.2054), (-1.817, -0.2264, -0.3568), (-1.767, -0.2726, -0.3901), (-1.802, -0.2591, -0.3803), (-1.763, 0.2915, -0.3805), (-1.817, 0.2276, -0.332), (-1.802, 0.2653, -0.3606), (-1.767, -0.2991, -0.3298), (-1.817, -0.2533, -0.2958), (-1.802, -0.2857, -0.3199), (-1.817, 0.2554, -0.2688), (-1.763, 0.3193, -0.3172), (-1.802, 0.2931, -0.2974), (-1.632, -0.2726, -0.3901), (-1.582, -0.2264, -0.3568), (-1.597, -0.2591, -0.3803), (-1.582, 0.2276, -0.332), (-1.635, 0.2915, -0.3805), (-1.597, 0.2653, -0.3606), (-1.582, -0.2533, -0.2958), (-1.632, -0.2991, -0.3298), (-1.597, -0.2857, -0.3199), (-1.635, 0.3193, -0.3172), (-1.582, 0.2554, -0.2688), (-1.597, 0.2931, -0.2974), (-1.802, 0.2057, 0.7727), (-1.817, 0.2057, 0.7155), (-1.763, 0.2057, 0.8125), (-1.802, 0.5099, 0.1253), (-1.767, 0.5232, 0.115), (-1.817, 0.4779, 0.1501), (-1.802, 0.2613, 0.7727), (-1.763, 0.2613, 0.8125), (-1.817, 0.2613, 0.7155), (-1.802, 0.5365, 0.1858), (-1.817, 0.5047, 0.2111), (-1.767, 0.5496, 0.1753), (-1.597, 0.2057, 0.7727), (-1.635, 0.2057, 0.8125), (-1.582, 0.2057, 0.7155), (-1.597, 0.5099, 0.1253), (-1.582, 0.4779, 0.1501), (-1.632, 0.5232, 0.115), (-1.597, 0.2613, 0.7727), (-1.582, 0.2613, 0.7155), (-1.635, 0.2613, 0.8125), (-1.597, 0.5365, 0.1858), (-1.632, 0.5496, 0.1753), (-1.582, 0.5047, 0.2111), (-1.817, 0.2787, 0.4226), (-1.817, 0.2288, 0.3852), (-1.582, 0.2288, 0.3852), (-1.582, 0.2787, 0.4226), (-1.582, 0.3131, 0.3639), (-1.817, 0.3131, 0.3639), (-1.817, 0.283, 0.3009), (-1.582, 0.283, 0.3009), (-1.817, 0.2613, 0.4934), (-1.817, 0.2057, 0.4934), (-1.582, 0.2057, 0.4934), (-1.582, 0.2613, 0.4934), (-6.515, -0.2326, 0.4934), (-6.515, -0.177, 0.4934), (-6.28, -0.177, 0.4934), (-6.28, -0.2326, 0.4934), (-6.515, -0.2543, 0.3009), (-6.28, -0.2543, 0.3009), (-6.28, -0.2844, 0.3639), (-6.515, -0.2844, 0.3639), (-6.515, -0.25, 0.4226), (-6.515, -0.2001, 0.3852), (-6.28, -0.2001, 0.3852), (-6.28, -0.25, 0.4226), (-6.515, -0.476, 0.2111), (-6.465, -0.5209, 0.1753), (-6.501, -0.5078, 0.1858), (-6.462, -0.2326, 0.8125), (-6.515, -0.2326, 0.7155), (-6.501, -0.2326, 0.7727), (-6.465, -0.4945, 0.115), (-6.515, -0.4492, 0.1501), (-6.501, -0.4812, 0.1253), (-6.515, -0.177, 0.7155), (-6.462, -0.177, 0.8125), (-6.501, -0.177, 0.7727), (-6.33, -0.5209, 0.1753), (-6.28, -0.476, 0.2111), (-6.295, -0.5078, 0.1858), (-6.28, -0.2326, 0.7155), (-6.334, -0.2326, 0.8125), (-6.295, -0.2326, 0.7727), (-6.28, -0.4492, 0.1501), (-6.33, -0.4945, 0.115), (-6.295, -0.4812, 0.1253), (-6.334, -0.177, 0.8125), (-6.28, -0.177, 0.7155), (-6.295, -0.177, 0.7727), (-6.515, 0.08125, -0.221), (-6.515, 0.109, -0.1577), (-6.28, 0.109, -0.1577), (-6.28, 0.08125, -0.221), (-6.515, -0.05651, -0.1494), (-6.28, -0.05651, -0.1494), (-6.28, -0.03002, -0.2152), (-6.515, -0.03002, -0.2152), (-6.515, 0.02589, -0.2054), (-6.515, 0.02618, -0.1298), (-6.28, 0.02618, -0.1298), (-6.28, 0.02589, -0.2054), (-6.515, -0.2264, -0.3568), (-6.465, -0.2726, -0.3901), (-6.501, -0.2591, -0.3803), (-6.462, 0.2915, -0.3805), (-6.515, 0.2276, -0.332), (-6.501, 0.2653, -0.3606), (-6.465, -0.2991, -0.3298), (-6.515, -0.2533, -0.2958), (-6.501, -0.2857, -0.3199), (-6.515, 0.2554, -0.2688), (-6.462, 0.3193, -0.3172), (-6.501, 0.2931, -0.2974), (-6.33, -0.2726, -0.3901), (-6.28, -0.2264, -0.3568), (-6.295, -0.2591, -0.3803), (-6.28, 0.2276, -0.332), (-6.334, 0.2915, -0.3805), (-6.295, 0.2653, -0.3606), (-6.28, -0.2533, -0.2958), (-6.33, -0.2991, -0.3298), (-6.295, -0.2857, -0.3199), (-6.334, 0.3193, -0.3172), (-6.28, 0.2554, -0.2688), (-6.295, 0.2931, -0.2974), (-6.501, 0.2057, 0.7727), (-6.515, 0.2057, 0.7155), (-6.462, 0.2057, 0.8125), (-6.501, 0.5099, 0.1253), (-6.465, 0.5232, 0.115), (-6.515, 0.4779, 0.1501), (-6.501, 0.2613, 0.7727), (-6.462, 0.2613, 0.8125), (-6.515, 0.2613, 0.7155), (-6.501, 0.5365, 0.1858), (-6.515, 0.5047, 0.2111), (-6.465, 0.5496, 0.1753), (-6.295, 0.2057, 0.7727), (-6.334, 0.2057, 0.8125), (-6.28, 0.2057, 0.7155), (-6.295, 0.5099, 0.1253), (-6.28, 0.4779, 0.1501), (-6.33, 0.5232, 0.115), (-6.295, 0.2613, 0.7727), (-6.28, 0.2613, 0.7155), (-6.334, 0.2613, 0.8125), (-6.295, 0.5365, 0.1858), (-6.33, 0.5496, 0.1753), (-6.28, 0.5047, 0.2111), (-6.515, 0.2787, 0.4226), (-6.515, 0.2288, 0.3852), (-6.28, 0.2288, 0.3852), (-6.28, 0.2787, 0.4226), (-6.28, 0.3131, 0.3639), (-6.515, 0.3131, 0.3639), (-6.515, 0.283, 0.3009), (-6.28, 0.283, 0.3009), (-6.515, 0.2613, 0.4934), (-6.515, 0.2057, 0.4934), (-6.28, 0.2057, 0.4934), (-6.28, 0.2613, 0.4934)], [], [(8, 9, 3, 2), (2, 3, 7, 6), (6, 7, 10, 11), (0, 4, 15, 12), (2, 6, 11, 8), (7, 3, 9, 10), (0, 1, 9, 8), (5, 4, 11, 10), (4, 0, 8, 11), (1, 5, 10, 9), (1, 0, 12, 13), (5, 1, 13, 14), (4, 5, 14, 15), (49, 38, 31, 44), (46, 21, 22, 41), (16, 32, 37, 17), (40, 42, 41, 22, 23, 28, 30, 29), (34, 36, 35, 20, 21, 46, 48, 47), (27, 19, 16, 24), (26, 18, 19, 27), (25, 17, 18, 26), (24, 16, 17, 25), (34, 47, 40, 29), (17, 37, 39, 38, 49, 51, 50, 18), (18, 50, 43, 19), (19, 43, 45, 44, 31, 33, 32, 16), (23, 24, 25, 20), (20, 25, 26, 21), (21, 26, 27, 22), (22, 27, 24, 23), (34, 29, 30, 36), (36, 30, 28, 35), (31, 38, 39, 33), (33, 39, 37, 32), (40, 47, 48, 42), (42, 48, 46, 41), (49, 44, 45, 51), (51, 45, 43, 50), (28, 23, 20, 35), (52, 53, 55, 54), (62, 52, 80, 79, 74), (58, 56, 53, 52, 62), (54, 55, 57, 61, 65), (116, 71, 103, 108), (57, 55, 53, 56), (92, 100, 66, 71), (60, 61, 57, 56, 58, 59), (104, 97, 72, 68), (70, 73, 106, 102), (69, 73, 70, 67), (78, 82, 91, 86), (101, 105, 69, 67), (64, 63, 75, 76), (54, 65, 77, 81, 83), (84, 87, 95, 92), (52, 54, 83, 82, 78, 80), (76, 75, 85, 88), (81, 77, 89, 90), (90, 89, 97, 98), (92, 95, 100), (88, 85, 93, 96), (86, 91, 99, 94), (98, 97, 104), (108, 103, 112, 121), (96, 93, 117, 118), (134, 111, 110, 137), (92, 71, 116), (138, 131, 125, 127), (74, 79, 87, 84), (72, 119, 111, 107), (94, 99, 105, 101), (72, 97, 119), (120, 123, 127, 125), (102, 106, 114, 113), (110, 109, 132, 137), (107, 111, 122, 115), (118, 117, 109, 110), (122, 123, 120, 121, 112, 113, 114, 115), (78, 79, 80), (81, 82, 83), (63, 59, 58, 62), (60, 64, 65, 61), (73, 69, 68, 72), (67, 70, 71, 66), (77, 65, 64, 76), (101, 67, 66, 100), (62, 74, 75, 63), (89, 77, 76, 88), (91, 82, 81, 90), (74, 84, 85, 75), (78, 86, 87, 79), (97, 89, 88, 96), (99, 91, 90, 98), (84, 92, 93, 85), (86, 94, 95, 87), (105, 99, 98, 104), (94, 101, 100, 95), (69, 105, 104, 68), (114, 106, 107, 115), (117, 93, 92, 116), (119, 97, 96, 118), (109, 117, 116, 108), (111, 119, 118, 110), (72, 107, 106, 73), (103, 71, 70, 102), (102, 113, 112, 103), (122, 111, 134, 136, 135, 126), (108, 121, 124, 128, 130, 129), (122, 126, 127, 123), (124, 121, 120, 125), (125, 131, 128, 124), (138, 127, 126, 135), (63, 64, 60, 59), (134, 137, 139, 136), (136, 139, 138, 135), (132, 129, 130, 133), (133, 130, 128, 131), (131, 138, 139, 133), (133, 139, 137, 132), (108, 129, 132, 109), (140, 141, 143, 142), (142, 143, 145, 144), (144, 145, 147, 146), (146, 147, 149, 148), (148, 149, 151, 150), (150, 151, 153, 152), (152, 153, 155, 154), (154, 155, 157, 156), (156, 157, 159, 158), (158, 159, 161, 160), (160, 161, 163, 162), (162, 163, 165, 164), (164, 165, 167, 166), (157, 155, 170), (166, 167, 169, 168), (168, 169, 141, 140), (140, 142, 144, 146, 148, 150, 152, 154, 156, 158, 160, 162, 164, 166, 168), (143, 141, 170), (167, 165, 170), (153, 151, 170), (163, 161, 170), (149, 147, 170), (159, 157, 170), (169, 167, 170), (145, 143, 170), (155, 153, 170), (165, 163, 170), (151, 149, 170), (161, 159, 170), (141, 169, 170), (147, 145, 170), (180, 174, 172, 178), (180, 178, 184, 186), (219, 223, 229, 226), (210, 175, 181, 216), (214, 177, 171, 208), (213, 217, 223, 219), (222, 187, 193, 230), (177, 214, 220, 183), (216, 181, 187, 222), (186, 184, 189, 194), (231, 230, 193, 195, 200, 235, 236), (195, 194, 189, 191, 198, 199), (227, 226, 229, 231, 240, 238), (183, 220, 225, 190), (240, 242, 241, 204, 206, 205, 201, 203, 202, 237, 239, 238), (199, 198, 201, 205), (197, 233, 237, 202), (191, 190, 225, 227, 234, 233, 197), (235, 200, 204, 241), (189, 192, 191), (192, 190, 191), (193, 196, 195), (196, 194, 195), (174, 180, 182, 176), (176, 182, 181, 175), (178, 172, 173, 179), (179, 173, 171, 177), (184, 178, 179, 185), (185, 179, 177, 183), (187, 181, 182, 188), (188, 182, 180, 186), (183, 190, 192, 185), (185, 192, 189, 184), (193, 187, 188, 196), (196, 188, 186, 194), (201, 198, 191, 203), (203, 191, 197, 202), (204, 200, 195, 206), (206, 195, 199, 205), (207, 209, 208, 171, 173, 172, 174, 176, 175, 210, 212, 211), (225, 228, 227), (228, 226, 227), (229, 232, 231), (232, 230, 231), (217, 211, 212, 218), (218, 212, 210, 216), (207, 213, 215, 209), (209, 215, 214, 208), (213, 219, 221, 215), (215, 221, 220, 214), (216, 222, 224, 218), (218, 224, 223, 217), (229, 223, 224, 232), (232, 224, 222, 230), (219, 226, 228, 221), (221, 228, 225, 220), (227, 238, 239, 234), (234, 239, 237, 233), (235, 241, 242, 236), (236, 242, 240, 231), (211, 217, 213, 207), (243, 244, 246, 245), (245, 246, 250, 249), (249, 250, 248, 247), (247, 248, 244, 243), (251, 252, 254, 253), (253, 254, 258, 257), (257, 258, 256, 255), (255, 256, 252, 251), (259, 260, 262, 261), (261, 262, 266, 265), (265, 266, 264, 263), (263, 264, 260, 259), (267, 268, 270, 269), (269, 270, 272, 271), (271, 272, 274, 273), (273, 274, 276, 275), (275, 276, 278, 277), (277, 278, 280, 279), (279, 280, 282, 281), (281, 282, 268, 267), (275, 277, 288, 287), (283, 284, 292, 291), (281, 267, 283, 290), (267, 269, 284, 283), (271, 273, 286, 285), (277, 279, 289, 288), (273, 275, 287, 286), (279, 281, 290, 289), (269, 271, 285, 284), (297, 298, 314, 313), (290, 283, 291, 298), (288, 289, 297, 296), (286, 287, 295, 294), (284, 285, 293, 292), (289, 290, 298, 297), (287, 288, 296, 295), (285, 286, 294, 293), (306, 299, 315, 322), (295, 296, 312, 311), (293, 294, 310, 309), (291, 292, 308, 307), (298, 291, 307, 314), (296, 297, 313, 312), (294, 295, 311, 310), (292, 293, 309, 308), (300, 299, 307, 308), (301, 300, 308, 309), (302, 301, 309, 310), (303, 302, 310, 311), (304, 303, 311, 312), (305, 304, 312, 313), (306, 305, 313, 314), (299, 306, 314, 307), (317, 318, 326, 325), (304, 305, 321, 320), (302, 303, 319, 318), (300, 301, 317, 316), (305, 306, 322, 321), (303, 304, 320, 319), (301, 302, 318, 317), (299, 300, 316, 315), (315, 316, 324, 323), (322, 315, 323, 330), (320, 321, 329, 328), (318, 319, 327, 326), (316, 317, 325, 324), (321, 322, 330, 329), (319, 320, 328, 327), (331, 332, 334, 333), (333, 334, 336, 335), (335, 336, 338, 337), (337, 338, 340, 339), (339, 340, 342, 341), (341, 342, 344, 343), (343, 344, 346, 345), (345, 346, 332, 331), (333, 335, 357, 356), (353, 354, 370, 369), (339, 341, 360, 359), (345, 331, 355, 362), (331, 333, 356, 355), (335, 337, 358, 357), (341, 343, 361, 360), (337, 339, 359, 358), (343, 345, 362, 361), (348, 347, 355, 356), (349, 348, 356, 357), (350, 349, 357, 358), (351, 350, 358, 359), (352, 351, 359, 360), (353, 352, 360, 361), (354, 353, 361, 362), (347, 354, 362, 355), (363, 364, 365, 366, 367, 368, 369, 370), (351, 352, 368, 367), (349, 350, 366, 365), (347, 348, 364, 363), (354, 347, 363, 370), (352, 353, 369, 368), (350, 351, 367, 366), (348, 349, 365, 364), (403, 372, 374, 404), (404, 374, 376, 405), (405, 376, 378, 406), (406, 378, 380, 407, 442, 443, 444, 441), (407, 380, 382, 408), (408, 382, 384, 409), (409, 384, 386, 410), (410, 386, 388, 411), (411, 388, 390, 412), (412, 390, 392, 413), (413, 392, 394, 414), (414, 394, 396, 415, 440, 446, 445, 439), (415, 396, 398, 416), (416, 398, 400, 417), (740, 770, 848, 840), (417, 400, 402, 418), (418, 402, 372, 403), (381, 383, 425, 424), (373, 371, 403, 404), (375, 373, 404, 405), (377, 375, 405, 406), (379, 438, 442, 407), (381, 379, 407, 408), (383, 381, 408, 409), (385, 383, 409, 410), (387, 385, 410, 411), (389, 387, 411, 412), (391, 389, 412, 413), (393, 391, 413, 414), (395, 436, 440, 415), (397, 395, 415, 416), (399, 397, 416, 417), (401, 399, 417, 418), (371, 401, 418, 403), (419, 420, 421, 422, 423, 424, 425, 426, 427, 428, 429, 430, 431, 432, 433, 434), (383, 385, 426, 425), (385, 387, 427, 426), (387, 389, 428, 427), (389, 391, 429, 428), (391, 393, 430, 429), (393, 435, 449, 450, 436, 395, 431, 430), (395, 397, 432, 431), (397, 399, 433, 432), (371, 373, 420, 419), (399, 401, 434, 433), (373, 375, 421, 420), (401, 371, 419, 434), (375, 377, 422, 421), (377, 437, 448, 447, 438, 379, 423, 422), (379, 381, 424, 423), (443, 442, 438, 447), (441, 437, 377, 406), (447, 448, 444, 443), (444, 448, 437, 441), (439, 435, 393, 414), (446, 440, 436, 450), (450, 449, 445, 446), (449, 435, 439, 445), (451, 452, 454, 453), (453, 454, 456, 455), (455, 456, 458, 457), (457, 458, 460, 459), (459, 460, 462, 461), (461, 462, 464, 463), (463, 464, 466, 465), (465, 466, 452, 451), (459, 461, 472, 471), (467, 468, 476, 475), (465, 451, 467, 474), (451, 453, 468, 467), (455, 457, 470, 469), (461, 463, 473, 472), (457, 459, 471, 470), (463, 465, 474, 473), (453, 455, 469, 468), (481, 482, 498, 497), (474, 467, 475, 482), (472, 473, 481, 480), (470, 471, 479, 478), (468, 469, 477, 476), (473, 474, 482, 481), (471, 472, 480, 479), (469, 470, 478, 477), (490, 483, 499, 506), (479, 480, 496, 495), (477, 478, 494, 493), (475, 476, 492, 491), (482, 475, 491, 498), (480, 481, 497, 496), (478, 479, 495, 494), (476, 477, 493, 492), (484, 483, 491, 492), (485, 484, 492, 493), (486, 485, 493, 494), (487, 486, 494, 495), (488, 487, 495, 496), (489, 488, 496, 497), (490, 489, 497, 498), (483, 490, 498, 491), (501, 502, 510, 509), (488, 489, 505, 504), (486, 487, 503, 502), (484, 485, 501, 500), (489, 490, 506, 505), (487, 488, 504, 503), (485, 486, 502, 501), (483, 484, 500, 499), (499, 500, 508, 507), (506, 499, 507, 514), (504, 505, 513, 512), (502, 503, 511, 510), (500, 501, 509, 508), (505, 506, 514, 513), (503, 504, 512, 511), (515, 516, 518, 517), (517, 518, 520, 519), (519, 520, 522, 521), (521, 522, 524, 523), (523, 524, 526, 525), (525, 526, 528, 527), (527, 528, 530, 529), (529, 530, 516, 515), (517, 519, 541, 540), (537, 538, 554, 553), (523, 525, 544, 543), (529, 515, 539, 546), (515, 517, 540, 539), (519, 521, 542, 541), (525, 527, 545, 544), (521, 523, 543, 542), (527, 529, 546, 545), (532, 531, 539, 540), (533, 532, 540, 541), (534, 533, 541, 542), (535, 534, 542, 543), (536, 535, 543, 544), (537, 536, 544, 545), (538, 537, 545, 546), (531, 538, 546, 539), (547, 548, 549, 550, 551, 552, 553, 554), (535, 536, 552, 551), (533, 534, 550, 549), (531, 532, 548, 547), (538, 531, 547, 554), (536, 537, 553, 552), (534, 535, 551, 550), (532, 533, 549, 548), (587, 556, 558, 588), (588, 558, 560, 589), (589, 560, 562, 590), (590, 562, 564, 591, 626, 627, 628, 625), (591, 564, 566, 592), (592, 566, 568, 593), (593, 568, 570, 594), (594, 570, 572, 595), (595, 572, 574, 596), (596, 574, 576, 597), (597, 576, 578, 598), (598, 578, 580, 599, 624, 630, 629, 623), (599, 580, 582, 600), (600, 582, 584, 601), (601, 584, 586, 602), (602, 586, 556, 587), (565, 567, 609, 608), (557, 555, 587, 588), (559, 557, 588, 589), (561, 559, 589, 590), (563, 622, 626, 591), (565, 563, 591, 592), (567, 565, 592, 593), (569, 567, 593, 594), (571, 569, 594, 595), (573, 571, 595, 596), (575, 573, 596, 597), (577, 575, 597, 598), (579, 620, 624, 599), (581, 579, 599, 600), (583, 581, 600, 601), (585, 583, 601, 602), (555, 585, 602, 587), (603, 604, 605, 606, 607, 608, 609, 610, 611, 612, 613, 614, 615, 616, 617, 618), (567, 569, 610, 609), (569, 571, 611, 610), (571, 573, 612, 611), (573, 575, 613, 612), (575, 577, 614, 613), (577, 619, 633, 634, 620, 579, 615, 614), (579, 581, 616, 615), (581, 583, 617, 616), (555, 557, 604, 603), (583, 585, 618, 617), (557, 559, 605, 604), (585, 555, 603, 618), (559, 561, 606, 605), (561, 621, 632, 631, 622, 563, 607, 606), (563, 565, 608, 607), (627, 626, 622, 631), (625, 621, 561, 590), (631, 632, 628, 627), (628, 632, 621, 625), (623, 619, 577, 598), (630, 624, 620, 634), (634, 633, 629, 630), (633, 619, 623, 629), (635, 636, 638, 637), (637, 638, 640, 639), (639, 640, 642, 641), (641, 642, 644, 643), (643, 644, 646, 645), (645, 646, 648, 647), (647, 648, 650, 649), (649, 650, 636, 635), (643, 645, 656, 655), (651, 652, 660, 659), (649, 635, 651, 658), (635, 637, 652, 651), (639, 641, 654, 653), (645, 647, 657, 656), (641, 643, 655, 654), (647, 649, 658, 657), (637, 639, 653, 652), (665, 666, 682, 681), (658, 651, 659, 666), (656, 657, 665, 664), (654, 655, 663, 662), (652, 653, 661, 660), (657, 658, 666, 665), (655, 656, 664, 663), (653, 654, 662, 661), (674, 667, 683, 690), (663, 664, 680, 679), (661, 662, 678, 677), (659, 660, 676, 675), (666, 659, 675, 682), (664, 665, 681, 680), (662, 663, 679, 678), (660, 661, 677, 676), (668, 667, 675, 676), (669, 668, 676, 677), (670, 669, 677, 678), (671, 670, 678, 679), (672, 671, 679, 680), (673, 672, 680, 681), (674, 673, 681, 682), (667, 674, 682, 675), (685, 686, 694, 693), (672, 673, 689, 688), (670, 671, 687, 686), (668, 669, 685, 684), (673, 674, 690, 689), (671, 672, 688, 687), (669, 670, 686, 685), (667, 668, 684, 683), (683, 684, 692, 691), (690, 683, 691, 698), (688, 689, 697, 696), (686, 687, 695, 694), (684, 685, 693, 692), (689, 690, 698, 697), (687, 688, 696, 695), (699, 700, 702, 701), (701, 702, 704, 703), (703, 704, 706, 705), (705, 706, 708, 707), (707, 708, 710, 709), (709, 710, 712, 711), (711, 712, 714, 713), (713, 714, 700, 699), (701, 703, 725, 724), (721, 722, 738, 737), (707, 709, 728, 727), (713, 699, 723, 730), (699, 701, 724, 723), (703, 705, 726, 725), (709, 711, 729, 728), (705, 707, 727, 726), (711, 713, 730, 729), (716, 715, 723, 724), (717, 716, 724, 725), (718, 717, 725, 726), (719, 718, 726, 727), (720, 719, 727, 728), (721, 720, 728, 729), (722, 721, 729, 730), (715, 722, 730, 723), (731, 732, 733, 734, 735, 736, 737, 738), (719, 720, 736, 735), (717, 718, 734, 733), (715, 716, 732, 731), (722, 715, 731, 738), (720, 721, 737, 736), (718, 719, 735, 734), (716, 717, 733, 732), (771, 740, 742, 772), (772, 742, 744, 773), (773, 744, 746, 774), (774, 746, 748, 775, 810, 811, 812, 809), (775, 748, 750, 776), (776, 750, 752, 777), (777, 752, 754, 778), (778, 754, 756, 779), (779, 756, 758, 780), (780, 758, 760, 781), (781, 760, 762, 782), (782, 762, 764, 783, 808, 814, 813, 807), (783, 764, 766, 784), (784, 766, 768, 785), (756, 754, 572, 386), (785, 768, 770, 786), (786, 770, 740, 771), (749, 751, 793, 792), (741, 739, 771, 772), (743, 741, 772, 773), (745, 743, 773, 774), (747, 806, 810, 775), (749, 747, 775, 776), (751, 749, 776, 777), (753, 751, 777, 778), (755, 753, 778, 779), (757, 755, 779, 780), (759, 757, 780, 781), (761, 759, 781, 782), (763, 804, 808, 783), (765, 763, 783, 784), (767, 765, 784, 785), (769, 767, 785, 786), (739, 769, 786, 771), (787, 788, 789, 790, 791, 792, 793, 794, 795, 796, 797, 798, 799, 800, 801, 802), (751, 753, 794, 793), (753, 755, 795, 794), (755, 757, 796, 795), (757, 759, 797, 796), (759, 761, 798, 797), (761, 803, 817, 818, 804, 763, 799, 798), (763, 765, 800, 799), (765, 767, 801, 800), (739, 741, 788, 787), (767, 769, 802, 801), (741, 743, 789, 788), (769, 739, 787, 802), (743, 745, 790, 789), (745, 805, 816, 815, 806, 747, 791, 790), (747, 749, 792, 791), (811, 810, 806, 815), (809, 805, 745, 774), (815, 816, 812, 811), (812, 816, 805, 809), (807, 803, 761, 782), (814, 808, 804, 818), (818, 817, 813, 814), (817, 803, 807, 813), (847, 846, 877, 878), (832, 831, 862, 863), (830, 838, 869, 861), (372, 402, 828, 820), (566, 564, 833, 392), (584, 582, 836, 837), (746, 744, 841, 842), (558, 556, 830, 829), (764, 762, 844, 845), (378, 376, 821, 822), (396, 394, 824, 825), (576, 574, 752, 750), (568, 566, 392, 390), (586, 584, 837, 838), (748, 746, 842, 843), (766, 764, 845, 846), (380, 378, 822, 823), (398, 396, 825, 826), (560, 558, 829, 831), (578, 576, 750, 834), (570, 568, 390, 388), (556, 586, 838, 830), (750, 748, 843), (768, 766, 846, 847), (742, 740, 840, 839), (382, 380, 823, 760), (400, 398, 826, 827), (562, 560, 831, 832), (374, 372, 820, 819), (580, 578, 834, 835), (572, 570, 388, 386), (750, 843, 834), (770, 768, 847, 848), (384, 382, 760, 758), (402, 400, 827, 828), (564, 562, 832, 833), (582, 580, 835, 836), (744, 742, 839, 841), (762, 760, 844), (376, 374, 819, 821), (394, 392, 824), (839, 840, 871, 870), (833, 832, 863, 864), (848, 847, 878, 849), (841, 839, 870, 872), (840, 848, 849, 871), (842, 841, 872, 873), (843, 842, 873, 874), (825, 824, 856, 855), (826, 825, 855, 857), (827, 826, 857, 858), (819, 820, 851, 850), (835, 834, 866, 865), (828, 827, 858, 859), (821, 819, 850, 852), (836, 835, 865, 867), (820, 828, 859, 851), (822, 821, 852, 853), (837, 836, 867, 868), (829, 830, 861, 860), (845, 844, 876, 875), (823, 822, 853, 854), (838, 837, 868, 869), (831, 829, 860, 862), (846, 845, 875, 877), (833, 864, 856, 824), (760, 823, 844), (844, 823, 854, 876), (843, 874, 866, 834), (824, 392, 833), (386, 384, 758, 756), (574, 572, 754, 752), (862, 860, 889, 891), (877, 875, 904, 906), (860, 861, 890, 889), (875, 876, 905, 904), (866, 874, 903, 895), (851, 859, 888, 880), (874, 873, 902, 903), (876, 854, 883, 905), (859, 858, 887, 888), (873, 872, 901, 902), (858, 857, 886, 887), (872, 870, 899, 901), (857, 855, 884, 886), (870, 871, 900, 899), (855, 856, 885, 884), (861, 869, 898, 890), (856, 864, 893, 885), (854, 853, 882, 883), (869, 868, 897, 898), (853, 852, 881, 882), (868, 867, 896, 897), (852, 850, 879, 881), (867, 865, 894, 896), (850, 851, 880, 879), (865, 866, 895, 894), (871, 849, 908, 900), (864, 863, 892, 893), (849, 878, 907, 908), (863, 862, 891, 892), (878, 877, 906, 907), (942, 931, 924, 937), (939, 914, 915, 934), (909, 925, 930, 910), (933, 935, 934, 915, 916, 921, 923, 922), (927, 929, 928, 913, 914, 939, 941, 940), (920, 912, 909, 917), (919, 911, 912, 920), (918, 910, 911, 919), (917, 909, 910, 918), (927, 940, 933, 922), (910, 930, 932, 931, 942, 944, 943, 911), (911, 943, 936, 912), (912, 936, 938, 937, 924, 926, 925, 909), (916, 917, 918, 913), (913, 918, 919, 914), (914, 919, 920, 915), (915, 920, 917, 916), (927, 922, 923, 929), (929, 923, 921, 928), (924, 931, 932, 926), (926, 932, 930, 925), (933, 940, 941, 935), (935, 941, 939, 934), (942, 937, 938, 944), (944, 938, 936, 943), (921, 916, 913, 928), (978, 973, 960, 967), (975, 970, 951, 950), (945, 946, 966, 961), (969, 958, 959, 957, 952, 951, 970, 971), (963, 976, 977, 975, 950, 949, 964, 965), (956, 953, 945, 948), (955, 956, 948, 947), (954, 955, 947, 946), (953, 954, 946, 945), (963, 958, 969, 976), (946, 947, 979, 980, 978, 967, 968, 966), (947, 948, 972, 979), (948, 945, 961, 962, 960, 973, 974, 972), (952, 949, 954, 953), (949, 950, 955, 954), (950, 951, 956, 955), (951, 952, 953, 956), (963, 965, 959, 958), (965, 964, 957, 959), (960, 962, 968, 967), (962, 961, 966, 968), (969, 971, 977, 976), (971, 970, 975, 977), (978, 980, 974, 973), (980, 979, 972, 974), (957, 964, 949, 952), (1004, 1009, 1012, 997), (981, 987, 989, 982), (983, 988, 987, 981), (990, 984, 986, 991), (992, 985, 984, 990), (999, 993, 995, 1000), (1001, 994, 993, 999), (996, 1002, 1004, 997), (998, 1003, 1002, 996), (1010, 1005, 1008, 1009), (1011, 1006, 1005, 1010), (1012, 1007, 1006, 1011), (1009, 1008, 1007, 1012), (1013, 989, 987, 988, 1001, 999, 1000, 1016), (1014, 982, 989, 1013), (1015, 995, 993, 994, 983, 981, 982, 1014), (998, 985, 992, 1003), (1008, 1016, 1015, 1007), (1007, 1015, 1014, 1006), (1006, 1014, 1013, 1005), (1005, 1013, 1016, 1008), (998, 996, 997, 1012, 1011, 986, 984, 985), (992, 990, 991, 1010, 1009, 1004, 1002, 1003), (1016, 1000, 995, 1015), (986, 1011, 1010, 991), (983, 994, 1001, 988), (1050, 1039, 1032, 1045), (1047, 1022, 1023, 1042), (1017, 1033, 1038, 1018), (1041, 1043, 1042, 1023, 1024, 1029, 1031, 1030), (1035, 1037, 1036, 1021, 1022, 1047, 1049, 1048), (1028, 1020, 1017, 1025), (1027, 1019, 1020, 1028), (1026, 1018, 1019, 1027), (1025, 1017, 1018, 1026), (1035, 1048, 1041, 1030), (1018, 1038, 1040, 1039, 1050, 1052, 1051, 1019), (1019, 1051, 1044, 1020), (1020, 1044, 1046, 1045, 1032, 1034, 1033, 1017), (1024, 1025, 1026, 1021), (1021, 1026, 1027, 1022), (1022, 1027, 1028, 1023), (1023, 1028, 1025, 1024), (1035, 1030, 1031, 1037), (1037, 1031, 1029, 1036), (1032, 1039, 1040, 1034), (1034, 1040, 1038, 1033), (1041, 1048, 1049, 1043), (1043, 1049, 1047, 1042), (1050, 1045, 1046, 1052), (1052, 1046, 1044, 1051), (1029, 1024, 1021, 1036), (1086, 1081, 1068, 1075), (1083, 1078, 1059, 1058), (1053, 1054, 1074, 1069), (1077, 1066, 1067, 1065, 1060, 1059, 1078, 1079), (1071, 1084, 1085, 1083, 1058, 1057, 1072, 1073), (1064, 1061, 1053, 1056), (1063, 1064, 1056, 1055), (1062, 1063, 1055, 1054), (1061, 1062, 1054, 1053), (1071, 1066, 1077, 1084), (1054, 1055, 1087, 1088, 1086, 1075, 1076, 1074), (1055, 1056, 1080, 1087), (1056, 1053, 1069, 1070, 1068, 1081, 1082, 1080), (1060, 1057, 1062, 1061), (1057, 1058, 1063, 1062), (1058, 1059, 1064, 1063), (1059, 1060, 1061, 1064), (1071, 1073, 1067, 1066), (1073, 1072, 1065, 1067), (1068, 1070, 1076, 1075), (1070, 1069, 1074, 1076), (1077, 1079, 1085, 1084), (1079, 1078, 1083, 1085), (1086, 1088, 1082, 1081), (1088, 1087, 1080, 1082), (1065, 1072, 1057, 1060), (1112, 1117, 1120, 1105), (1089, 1095, 1097, 1090), (1091, 1096, 1095, 1089), (1098, 1092, 1094, 1099), (1100, 1093, 1092, 1098), (1107, 1101, 1103, 1108), (1109, 1102, 1101, 1107), (1104, 1110, 1112, 1105), (1106, 1111, 1110, 1104), (1118, 1113, 1116, 1117), (1119, 1114, 1113, 1118), (1120, 1115, 1114, 1119), (1117, 1116, 1115, 1120), (1121, 1097, 1095, 1096, 1109, 1107, 1108, 1124), (1122, 1090, 1097, 1121), (1123, 1103, 1101, 1102, 1091, 1089, 1090, 1122), (1106, 1093, 1100, 1111), (1116, 1124, 1123, 1115), (1115, 1123, 1122, 1114), (1114, 1122, 1121, 1113), (1113, 1121, 1124, 1116), (1106, 1104, 1105, 1120, 1119, 1094, 1092, 1093), (1100, 1098, 1099, 1118, 1117, 1112, 1110, 1111), (1124, 1108, 1103, 1123), (1094, 1119, 1118, 1099), (1091, 1102, 1109, 1096), (1158, 1147, 1140, 1153), (1155, 1130, 1131, 1150), (1125, 1141, 1146, 1126), (1149, 1151, 1150, 1131, 1132, 1137, 1139, 1138), (1143, 1145, 1144, 1129, 1130, 1155, 1157, 1156), (1136, 1128, 1125, 1133), (1135, 1127, 1128, 1136), (1134, 1126, 1127, 1135), (1133, 1125, 1126, 1134), (1143, 1156, 1149, 1138), (1126, 1146, 1148, 1147, 1158, 1160, 1159, 1127), (1127, 1159, 1152, 1128), (1128, 1152, 1154, 1153, 1140, 1142, 1141, 1125), (1132, 1133, 1134, 1129), (1129, 1134, 1135, 1130), (1130, 1135, 1136, 1131), (1131, 1136, 1133, 1132), (1143, 1138, 1139, 1145), (1145, 1139, 1137, 1144), (1140, 1147, 1148, 1142), (1142, 1148, 1146, 1141), (1149, 1156, 1157, 1151), (1151, 1157, 1155, 1150), (1158, 1153, 1154, 1160), (1160, 1154, 1152, 1159), (1137, 1132, 1129, 1144), (1194, 1189, 1176, 1183), (1191, 1186, 1167, 1166), (1161, 1162, 1182, 1177), (1185, 1174, 1175, 1173, 1168, 1167, 1186, 1187), (1179, 1192, 1193, 1191, 1166, 1165, 1180, 1181), (1172, 1169, 1161, 1164), (1171, 1172, 1164, 1163), (1170, 1171, 1163, 1162), (1169, 1170, 1162, 1161), (1179, 1174, 1185, 1192), (1162, 1163, 1195, 1196, 1194, 1183, 1184, 1182), (1163, 1164, 1188, 1195), (1164, 1161, 1177, 1178, 1176, 1189, 1190, 1188), (1168, 1165, 1170, 1169), (1165, 1166, 1171, 1170), (1166, 1167, 1172, 1171), (1167, 1168, 1169, 1172), (1179, 1181, 1175, 1174), (1181, 1180, 1173, 1175), (1176, 1178, 1184, 1183), (1178, 1177, 1182, 1184), (1185, 1187, 1193, 1192), (1187, 1186, 1191, 1193), (1194, 1196, 1190, 1189), (1196, 1195, 1188, 1190), (1173, 1180, 1165, 1168), (1220, 1225, 1228, 1213), (1197, 1203, 1205, 1198), (1199, 1204, 1203, 1197), (1206, 1200, 1202, 1207), (1208, 1201, 1200, 1206), (1215, 1209, 1211, 1216), (1217, 1210, 1209, 1215), (1212, 1218, 1220, 1213), (1214, 1219, 1218, 1212), (1226, 1221, 1224, 1225), (1227, 1222, 1221, 1226), (1228, 1223, 1222, 1227), (1225, 1224, 1223, 1228), (1229, 1205, 1203, 1204, 1217, 1215, 1216, 1232), (1230, 1198, 1205, 1229), (1231, 1211, 1209, 1210, 1199, 1197, 1198, 1230), (1214, 1201, 1208, 1219), (1224, 1232, 1231, 1223), (1223, 1231, 1230, 1222), (1222, 1230, 1229, 1221), (1221, 1229, 1232, 1224), (1214, 1212, 1213, 1228, 1227, 1202, 1200, 1201), (1208, 1206, 1207, 1226, 1225, 1220, 1218, 1219), (1232, 1216, 1211, 1231), (1202, 1227, 1226, 1207), (1199, 1210, 1217, 1204)])
me_cube_005.use_remesh_preserve_volume = False
me_cube_005.use_remesh_preserve_attributes = False
me_cube_005.use_mirror_vertex_groups = False
me_cube_005.update()

# ---- objects
ob_cube_002 = bpy.data.objects.new('Cube.002', me_cube_005)

# ---- transforms, parenting, visibility, modifiers, constraints
ob_cube_002.location = (-1.072, -0.00557, 2.738)
ob_cube_002.scale = (0.267, 0.267, 0.2032)
ob_cube_002.lineart.crease_threshold = 0.0

# ---- collection membership
col_collection_1.objects.link(ob_cube_002)

# ---- scene / render settings (as saved in the file)
scene.frame_start = 1; scene.frame_end = 250; scene.frame_set(1)
scene.render.engine = 'BLENDER_EEVEE_NEXT'
scene.render.resolution_percentage = 50
scene.render.dither_intensity = 0.0
scene.cycles.use_denoising = False
scene.cycles.samples = 128
scene.cycles.sampling_pattern = 'TABULATED_SOBOL'
scene.cycles.use_adaptive_sampling = False
scene.cycles.use_light_tree = False
scene.cycles.blur_glossy = 0.0
scene.cycles.sample_clamp_indirect = 0.0
scene.view_settings.view_transform = 'Standard'
bpy.context.view_layer.update()

# ---- added for rendering (the .blend has no active camera and no usable light): camera, sun
cam_auto = bpy.data.cameras.new('AutoCamera')
cam_auto.lens = 50.0
cam_auto.sensor_width = 36.0
cam_auto.clip_end = 1000.0
ob_auto_camera = bpy.data.objects.new('AutoCamera', cam_auto)
scene.collection.objects.link(ob_auto_camera)
ob_auto_camera.location = (8.25793, -9.25378, 8.48052)
ob_auto_camera.rotation_euler = (1.09748, -7.21219e-08, 0.694738)
scene.camera = ob_auto_camera
light_auto_sun = bpy.data.lights.new('AutoSun', 'SUN')
light_auto_sun.energy = 3.0
light_auto_sun.angle = 0.0523599
ob_auto_sun = bpy.data.objects.new('AutoSun', light_auto_sun)
scene.collection.objects.link(ob_auto_sun)
ob_auto_sun.rotation_euler = (0.872665, 0.174533, 0.523599)
bpy.context.view_layer.update()

